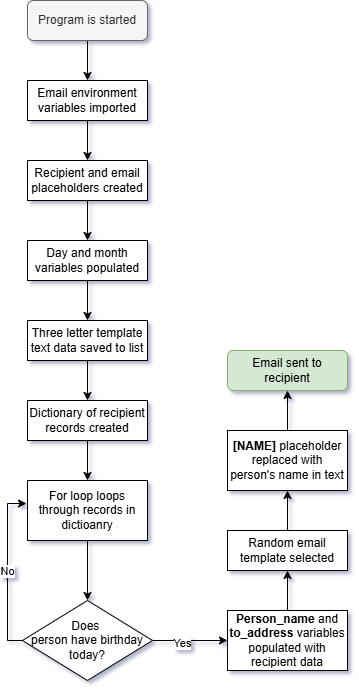

The diagram above was exported from draw.io. Its source (the exported page's mxGraphModel, read from the mxfile embedded in the PNG):
<mxGraphModel dx="738" dy="1104" grid="1" gridSize="10" guides="1" tooltips="1" connect="1" arrows="1" fold="1" page="1" pageScale="1" pageWidth="850" pageHeight="1100" background="#ffffff" math="0" shadow="1">
  <root>
    <mxCell id="0" />
    <mxCell id="1" parent="0" />
    <mxCell id="OHmtyDlEJ1fBmbhA6CXW-16" value="" style="edgeStyle=orthogonalEdgeStyle;rounded=0;orthogonalLoop=1;jettySize=auto;html=1;" edge="1" parent="1" source="OHmtyDlEJ1fBmbhA6CXW-1" target="OHmtyDlEJ1fBmbhA6CXW-2">
      <mxGeometry relative="1" as="geometry" />
    </mxCell>
    <mxCell id="OHmtyDlEJ1fBmbhA6CXW-1" value="Program is started" style="rounded=1;whiteSpace=wrap;html=1;fillColor=#f5f5f5;fontColor=#333333;strokeColor=#666666;" vertex="1" parent="1">
      <mxGeometry x="280" y="40" width="120" height="40" as="geometry" />
    </mxCell>
    <mxCell id="OHmtyDlEJ1fBmbhA6CXW-17" value="" style="edgeStyle=orthogonalEdgeStyle;rounded=0;orthogonalLoop=1;jettySize=auto;html=1;" edge="1" parent="1" source="OHmtyDlEJ1fBmbhA6CXW-2" target="OHmtyDlEJ1fBmbhA6CXW-3">
      <mxGeometry relative="1" as="geometry" />
    </mxCell>
    <mxCell id="OHmtyDlEJ1fBmbhA6CXW-2" value="Email environment variables imported" style="rounded=0;whiteSpace=wrap;html=1;" vertex="1" parent="1">
      <mxGeometry x="280" y="120" width="120" height="40" as="geometry" />
    </mxCell>
    <mxCell id="OHmtyDlEJ1fBmbhA6CXW-18" value="" style="edgeStyle=orthogonalEdgeStyle;rounded=0;orthogonalLoop=1;jettySize=auto;html=1;" edge="1" parent="1" source="OHmtyDlEJ1fBmbhA6CXW-3" target="OHmtyDlEJ1fBmbhA6CXW-4">
      <mxGeometry relative="1" as="geometry" />
    </mxCell>
    <mxCell id="OHmtyDlEJ1fBmbhA6CXW-3" value="Recipient and email placeholders created" style="rounded=0;whiteSpace=wrap;html=1;" vertex="1" parent="1">
      <mxGeometry x="280" y="200" width="120" height="40" as="geometry" />
    </mxCell>
    <mxCell id="OHmtyDlEJ1fBmbhA6CXW-19" value="" style="edgeStyle=orthogonalEdgeStyle;rounded=0;orthogonalLoop=1;jettySize=auto;html=1;" edge="1" parent="1" source="OHmtyDlEJ1fBmbhA6CXW-4" target="OHmtyDlEJ1fBmbhA6CXW-5">
      <mxGeometry relative="1" as="geometry" />
    </mxCell>
    <mxCell id="OHmtyDlEJ1fBmbhA6CXW-4" value="Day and month variables populated" style="rounded=0;whiteSpace=wrap;html=1;" vertex="1" parent="1">
      <mxGeometry x="280" y="280" width="120" height="40" as="geometry" />
    </mxCell>
    <mxCell id="OHmtyDlEJ1fBmbhA6CXW-20" value="" style="edgeStyle=orthogonalEdgeStyle;rounded=0;orthogonalLoop=1;jettySize=auto;html=1;" edge="1" parent="1" source="OHmtyDlEJ1fBmbhA6CXW-5" target="OHmtyDlEJ1fBmbhA6CXW-6">
      <mxGeometry relative="1" as="geometry" />
    </mxCell>
    <mxCell id="OHmtyDlEJ1fBmbhA6CXW-5" value="Three letter template text data saved to list" style="rounded=0;whiteSpace=wrap;html=1;" vertex="1" parent="1">
      <mxGeometry x="280" y="360" width="120" height="40" as="geometry" />
    </mxCell>
    <mxCell id="OHmtyDlEJ1fBmbhA6CXW-21" value="" style="edgeStyle=orthogonalEdgeStyle;rounded=0;orthogonalLoop=1;jettySize=auto;html=1;" edge="1" parent="1" source="OHmtyDlEJ1fBmbhA6CXW-6" target="OHmtyDlEJ1fBmbhA6CXW-8">
      <mxGeometry relative="1" as="geometry" />
    </mxCell>
    <mxCell id="OHmtyDlEJ1fBmbhA6CXW-6" value="Dictionary of recipient records created" style="rounded=0;whiteSpace=wrap;html=1;" vertex="1" parent="1">
      <mxGeometry x="280" y="440" width="120" height="40" as="geometry" />
    </mxCell>
    <mxCell id="OHmtyDlEJ1fBmbhA6CXW-15" value="" style="edgeStyle=orthogonalEdgeStyle;rounded=0;orthogonalLoop=1;jettySize=auto;html=1;" edge="1" parent="1" source="OHmtyDlEJ1fBmbhA6CXW-8" target="OHmtyDlEJ1fBmbhA6CXW-9">
      <mxGeometry relative="1" as="geometry" />
    </mxCell>
    <mxCell id="OHmtyDlEJ1fBmbhA6CXW-8" value="For loop loops through records in dictioanry" style="rounded=0;whiteSpace=wrap;html=1;" vertex="1" parent="1">
      <mxGeometry x="280" y="520" width="120" height="60" as="geometry" />
    </mxCell>
    <mxCell id="OHmtyDlEJ1fBmbhA6CXW-12" value="" style="edgeStyle=orthogonalEdgeStyle;rounded=0;orthogonalLoop=1;jettySize=auto;html=1;" edge="1" parent="1" source="OHmtyDlEJ1fBmbhA6CXW-9" target="OHmtyDlEJ1fBmbhA6CXW-10">
      <mxGeometry relative="1" as="geometry" />
    </mxCell>
    <mxCell id="OHmtyDlEJ1fBmbhA6CXW-13" value="Yes" style="edgeLabel;html=1;align=center;verticalAlign=middle;resizable=0;points=[];" vertex="1" connectable="0" parent="OHmtyDlEJ1fBmbhA6CXW-12">
      <mxGeometry x="-0.2333" y="-2" relative="1" as="geometry">
        <mxPoint as="offset" />
      </mxGeometry>
    </mxCell>
    <mxCell id="OHmtyDlEJ1fBmbhA6CXW-9" value="Does&amp;nbsp;&lt;div&gt;person&amp;nbsp;&lt;span style=&quot;background-color: transparent; color: light-dark(rgb(0, 0, 0), rgb(255, 255, 255));&quot;&gt;have birthday&lt;/span&gt;&lt;div&gt;today?&lt;/div&gt;&lt;/div&gt;" style="rhombus;whiteSpace=wrap;html=1;" vertex="1" parent="1">
      <mxGeometry x="275" y="640" width="130" height="80" as="geometry" />
    </mxCell>
    <mxCell id="OHmtyDlEJ1fBmbhA6CXW-25" value="" style="edgeStyle=orthogonalEdgeStyle;rounded=0;orthogonalLoop=1;jettySize=auto;html=1;" edge="1" parent="1" source="OHmtyDlEJ1fBmbhA6CXW-10" target="OHmtyDlEJ1fBmbhA6CXW-22">
      <mxGeometry relative="1" as="geometry" />
    </mxCell>
    <mxCell id="OHmtyDlEJ1fBmbhA6CXW-10" value="&lt;b&gt;Person_name&lt;/b&gt; and &lt;b&gt;to_address&lt;/b&gt; variables populated with recipient data" style="rounded=0;whiteSpace=wrap;html=1;" vertex="1" parent="1">
      <mxGeometry x="480" y="650" width="120" height="60" as="geometry" />
    </mxCell>
    <mxCell id="OHmtyDlEJ1fBmbhA6CXW-11" style="edgeStyle=orthogonalEdgeStyle;rounded=0;orthogonalLoop=1;jettySize=auto;html=1;entryX=-0.008;entryY=0.383;entryDx=0;entryDy=0;entryPerimeter=0;" edge="1" parent="1" source="OHmtyDlEJ1fBmbhA6CXW-9" target="OHmtyDlEJ1fBmbhA6CXW-8">
      <mxGeometry relative="1" as="geometry">
        <Array as="points">
          <mxPoint x="260" y="680" />
          <mxPoint x="260" y="543" />
        </Array>
      </mxGeometry>
    </mxCell>
    <mxCell id="OHmtyDlEJ1fBmbhA6CXW-14" value="No" style="edgeLabel;html=1;align=center;verticalAlign=middle;resizable=0;points=[];" vertex="1" connectable="0" parent="OHmtyDlEJ1fBmbhA6CXW-11">
      <mxGeometry x="-0.0116" y="1" relative="1" as="geometry">
        <mxPoint as="offset" />
      </mxGeometry>
    </mxCell>
    <mxCell id="OHmtyDlEJ1fBmbhA6CXW-26" value="" style="edgeStyle=orthogonalEdgeStyle;rounded=0;orthogonalLoop=1;jettySize=auto;html=1;" edge="1" parent="1" source="OHmtyDlEJ1fBmbhA6CXW-22" target="OHmtyDlEJ1fBmbhA6CXW-23">
      <mxGeometry relative="1" as="geometry" />
    </mxCell>
    <mxCell id="OHmtyDlEJ1fBmbhA6CXW-22" value="Random email template selected" style="rounded=0;whiteSpace=wrap;html=1;" vertex="1" parent="1">
      <mxGeometry x="480" y="570" width="120" height="40" as="geometry" />
    </mxCell>
    <mxCell id="OHmtyDlEJ1fBmbhA6CXW-27" value="" style="edgeStyle=orthogonalEdgeStyle;rounded=0;orthogonalLoop=1;jettySize=auto;html=1;" edge="1" parent="1" source="OHmtyDlEJ1fBmbhA6CXW-23" target="OHmtyDlEJ1fBmbhA6CXW-24">
      <mxGeometry relative="1" as="geometry" />
    </mxCell>
    <mxCell id="OHmtyDlEJ1fBmbhA6CXW-23" value="&lt;b&gt;[NAME]&lt;/b&gt; placeholder replaced with person's name in text" style="rounded=0;whiteSpace=wrap;html=1;" vertex="1" parent="1">
      <mxGeometry x="480" y="470" width="120" height="60" as="geometry" />
    </mxCell>
    <mxCell id="OHmtyDlEJ1fBmbhA6CXW-24" value="Email sent to recipient" style="rounded=1;whiteSpace=wrap;html=1;fillColor=#d5e8d4;strokeColor=#82b366;" vertex="1" parent="1">
      <mxGeometry x="480" y="390" width="120" height="40" as="geometry" />
    </mxCell>
  </root>
</mxGraphModel>